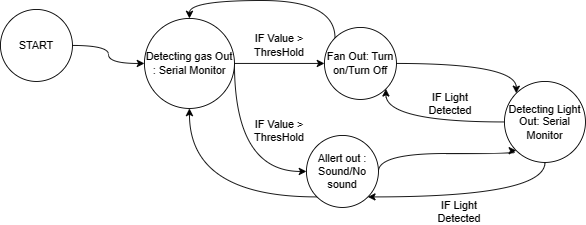

The diagram above was exported from draw.io. Its source (the exported page's mxGraphModel, read from the mxfile embedded in the PNG):
<mxGraphModel dx="1315" dy="567" grid="1" gridSize="10" guides="1" tooltips="1" connect="1" arrows="1" fold="1" page="1" pageScale="1" pageWidth="850" pageHeight="1100" math="0" shadow="0">
  <root>
    <mxCell id="0" />
    <mxCell id="1" parent="0" />
    <mxCell id="xOoby7sptbuyZanVVaYn-7" style="edgeStyle=orthogonalEdgeStyle;orthogonalLoop=1;jettySize=auto;html=1;exitX=1;exitY=0.5;exitDx=0;exitDy=0;entryX=0;entryY=0.5;entryDx=0;entryDy=0;curved=1;" edge="1" parent="1" source="xOoby7sptbuyZanVVaYn-2" target="xOoby7sptbuyZanVVaYn-3">
      <mxGeometry relative="1" as="geometry" />
    </mxCell>
    <mxCell id="xOoby7sptbuyZanVVaYn-2" value="START" style="ellipse;whiteSpace=wrap;html=1;aspect=fixed;" vertex="1" parent="1">
      <mxGeometry x="180" y="470" width="80" height="80" as="geometry" />
    </mxCell>
    <mxCell id="xOoby7sptbuyZanVVaYn-8" style="edgeStyle=orthogonalEdgeStyle;orthogonalLoop=1;jettySize=auto;html=1;exitX=1;exitY=0.5;exitDx=0;exitDy=0;entryX=0;entryY=0.5;entryDx=0;entryDy=0;curved=1;" edge="1" parent="1" source="xOoby7sptbuyZanVVaYn-3" target="xOoby7sptbuyZanVVaYn-5">
      <mxGeometry relative="1" as="geometry" />
    </mxCell>
    <mxCell id="xOoby7sptbuyZanVVaYn-9" style="edgeStyle=orthogonalEdgeStyle;orthogonalLoop=1;jettySize=auto;html=1;exitX=1;exitY=0.5;exitDx=0;exitDy=0;entryX=0;entryY=0.5;entryDx=0;entryDy=0;curved=1;" edge="1" parent="1" source="xOoby7sptbuyZanVVaYn-3" target="xOoby7sptbuyZanVVaYn-4">
      <mxGeometry relative="1" as="geometry">
        <Array as="points">
          <mxPoint x="440" y="650" />
        </Array>
      </mxGeometry>
    </mxCell>
    <mxCell id="xOoby7sptbuyZanVVaYn-3" value="Detecting gas Out : Serial Monitor" style="ellipse;whiteSpace=wrap;html=1;aspect=fixed;" vertex="1" parent="1">
      <mxGeometry x="340" y="480" width="100" height="100" as="geometry" />
    </mxCell>
    <mxCell id="xOoby7sptbuyZanVVaYn-15" style="edgeStyle=orthogonalEdgeStyle;orthogonalLoop=1;jettySize=auto;html=1;exitX=1;exitY=0.5;exitDx=0;exitDy=0;entryX=0;entryY=1;entryDx=0;entryDy=0;curved=1;" edge="1" parent="1" source="xOoby7sptbuyZanVVaYn-4" target="xOoby7sptbuyZanVVaYn-6">
      <mxGeometry relative="1" as="geometry">
        <Array as="points">
          <mxPoint x="600" y="630" />
          <mxPoint x="750" y="630" />
          <mxPoint x="750" y="627" />
        </Array>
      </mxGeometry>
    </mxCell>
    <mxCell id="xOoby7sptbuyZanVVaYn-29" style="edgeStyle=orthogonalEdgeStyle;orthogonalLoop=1;jettySize=auto;html=1;exitX=0;exitY=1;exitDx=0;exitDy=0;entryX=0.5;entryY=1;entryDx=0;entryDy=0;curved=1;" edge="1" parent="1" source="xOoby7sptbuyZanVVaYn-4" target="xOoby7sptbuyZanVVaYn-3">
      <mxGeometry relative="1" as="geometry" />
    </mxCell>
    <mxCell id="xOoby7sptbuyZanVVaYn-4" value="Allert out : Sound/No sound" style="ellipse;whiteSpace=wrap;html=1;aspect=fixed;" vertex="1" parent="1">
      <mxGeometry x="520" y="610" width="80" height="80" as="geometry" />
    </mxCell>
    <mxCell id="xOoby7sptbuyZanVVaYn-10" style="edgeStyle=orthogonalEdgeStyle;orthogonalLoop=1;jettySize=auto;html=1;exitX=1;exitY=0.5;exitDx=0;exitDy=0;entryX=0;entryY=0;entryDx=0;entryDy=0;curved=1;" edge="1" parent="1" source="xOoby7sptbuyZanVVaYn-5" target="xOoby7sptbuyZanVVaYn-6">
      <mxGeometry relative="1" as="geometry">
        <Array as="points">
          <mxPoint x="753" y="530" />
        </Array>
      </mxGeometry>
    </mxCell>
    <mxCell id="xOoby7sptbuyZanVVaYn-31" style="edgeStyle=orthogonalEdgeStyle;orthogonalLoop=1;jettySize=auto;html=1;exitX=0;exitY=0;exitDx=0;exitDy=0;entryX=0.5;entryY=0;entryDx=0;entryDy=0;curved=1;" edge="1" parent="1" source="xOoby7sptbuyZanVVaYn-5" target="xOoby7sptbuyZanVVaYn-3">
      <mxGeometry relative="1" as="geometry">
        <Array as="points">
          <mxPoint x="552" y="460" />
          <mxPoint x="390" y="460" />
        </Array>
      </mxGeometry>
    </mxCell>
    <mxCell id="xOoby7sptbuyZanVVaYn-5" value="Fan Out: Turn on/Turn Off" style="ellipse;whiteSpace=wrap;html=1;aspect=fixed;" vertex="1" parent="1">
      <mxGeometry x="540" y="490" width="80" height="80" as="geometry" />
    </mxCell>
    <mxCell id="xOoby7sptbuyZanVVaYn-12" style="edgeStyle=orthogonalEdgeStyle;orthogonalLoop=1;jettySize=auto;html=1;exitX=0;exitY=0.5;exitDx=0;exitDy=0;entryX=1;entryY=1;entryDx=0;entryDy=0;curved=1;" edge="1" parent="1" source="xOoby7sptbuyZanVVaYn-6" target="xOoby7sptbuyZanVVaYn-5">
      <mxGeometry relative="1" as="geometry">
        <Array as="points">
          <mxPoint x="608" y="595" />
        </Array>
      </mxGeometry>
    </mxCell>
    <mxCell id="xOoby7sptbuyZanVVaYn-24" style="edgeStyle=orthogonalEdgeStyle;orthogonalLoop=1;jettySize=auto;html=1;exitX=0.5;exitY=1;exitDx=0;exitDy=0;entryX=1;entryY=1;entryDx=0;entryDy=0;curved=1;" edge="1" parent="1" source="xOoby7sptbuyZanVVaYn-6" target="xOoby7sptbuyZanVVaYn-4">
      <mxGeometry relative="1" as="geometry" />
    </mxCell>
    <mxCell id="xOoby7sptbuyZanVVaYn-6" value="Detecting Light Out: Serial Monitor" style="ellipse;whiteSpace=wrap;html=1;aspect=fixed;" vertex="1" parent="1">
      <mxGeometry x="740" y="550" width="90" height="90" as="geometry" />
    </mxCell>
    <mxCell id="xOoby7sptbuyZanVVaYn-17" value="IF Light Detected" style="text;html=1;strokeColor=none;fillColor=none;align=center;verticalAlign=middle;whiteSpace=wrap;rounded=0;" vertex="1" parent="1">
      <mxGeometry x="660" y="570" width="40" height="10" as="geometry" />
    </mxCell>
    <mxCell id="xOoby7sptbuyZanVVaYn-18" value="IF Light Detected" style="text;html=1;strokeColor=none;fillColor=none;align=center;verticalAlign=middle;whiteSpace=wrap;rounded=0;" vertex="1" parent="1">
      <mxGeometry x="670" y="690" width="40" height="10" as="geometry" />
    </mxCell>
    <mxCell id="xOoby7sptbuyZanVVaYn-19" value="IF Value &amp;gt; ThresHold" style="text;html=1;strokeColor=none;fillColor=none;align=center;verticalAlign=middle;whiteSpace=wrap;rounded=0;" vertex="1" parent="1">
      <mxGeometry x="450" y="505" width="80" height="10" as="geometry" />
    </mxCell>
    <mxCell id="xOoby7sptbuyZanVVaYn-25" value="IF Value &amp;gt; ThresHold" style="text;html=1;strokeColor=none;fillColor=none;align=center;verticalAlign=middle;whiteSpace=wrap;rounded=0;" vertex="1" parent="1">
      <mxGeometry x="450" y="600" width="80" height="10" as="geometry" />
    </mxCell>
  </root>
</mxGraphModel>